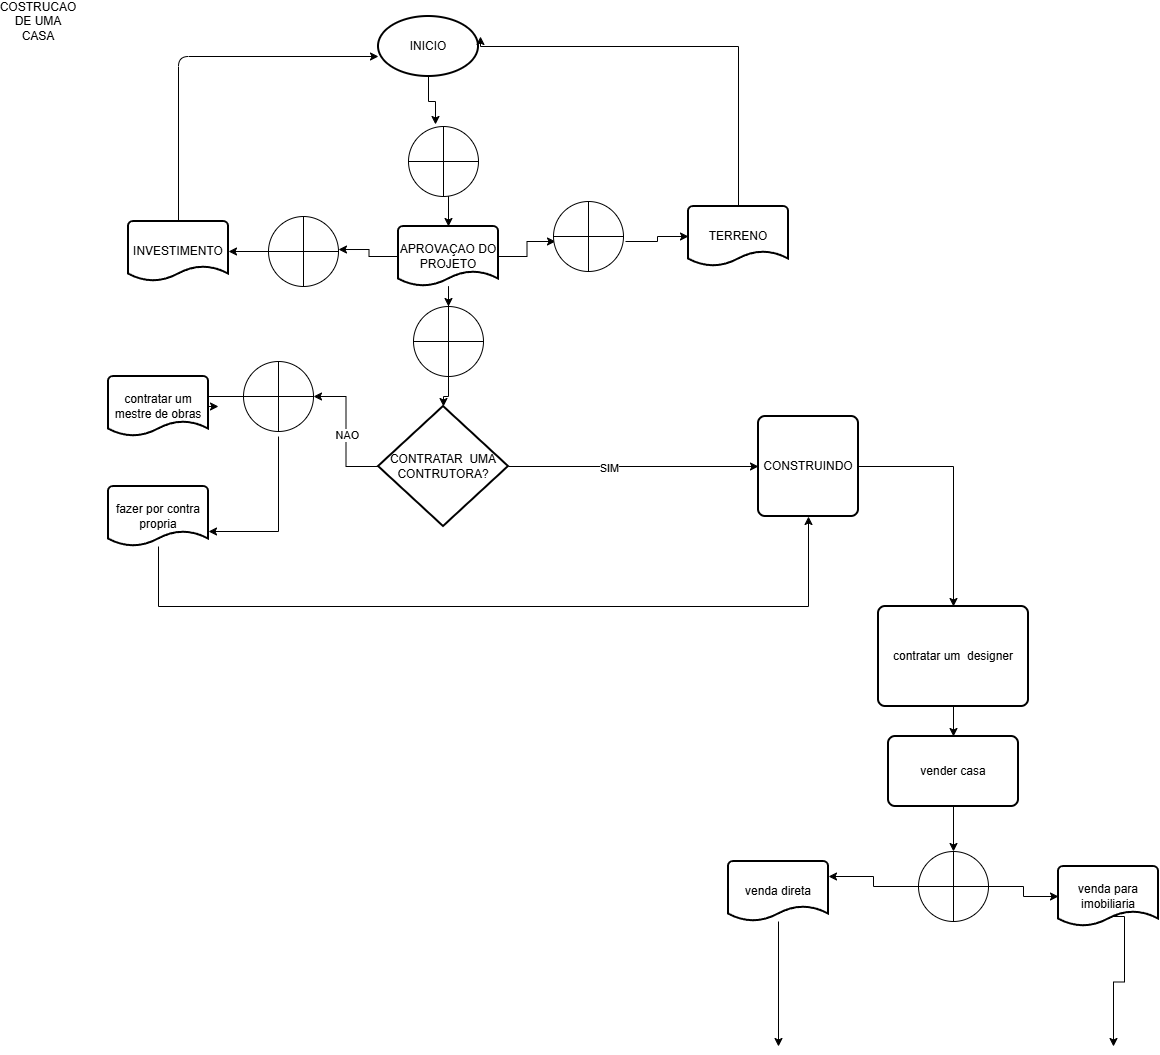

The diagram above was exported from draw.io. Its source (the exported page's mxGraphModel, read from the mxfile embedded in the PNG):
<mxGraphModel dx="2241" dy="1946" grid="1" gridSize="10" guides="1" tooltips="1" connect="1" arrows="1" fold="1" page="1" pageScale="1" pageWidth="827" pageHeight="1169" math="0" shadow="0">
  <root>
    <mxCell id="0" />
    <mxCell id="1" parent="0" />
    <mxCell id="XbWbUtBdZ2yInT7j7GmG-1" parent="1" style="strokeWidth=2;html=1;shape=mxgraph.flowchart.start_1;whiteSpace=wrap;" value="INICIO" vertex="1">
      <mxGeometry height="60" width="100" x="250" y="-20" as="geometry" />
    </mxCell>
    <mxCell id="XbWbUtBdZ2yInT7j7GmG-2" parent="1" style="text;html=1;whiteSpace=wrap;strokeColor=none;fillColor=none;align=center;verticalAlign=middle;rounded=0;" value="COSTRUCAO DE UMA CASA" vertex="1">
      <mxGeometry height="30" width="60" x="-120" y="-30" as="geometry" />
    </mxCell>
    <mxCell id="XbWbUtBdZ2yInT7j7GmG-3" parent="1" style="strokeWidth=2;html=1;shape=mxgraph.flowchart.document2;whiteSpace=wrap;size=0.25;" value="APROVAÇAO DO PROJETO" vertex="1">
      <mxGeometry height="60" width="100" x="270" y="190" as="geometry" />
    </mxCell>
    <mxCell id="XbWbUtBdZ2yInT7j7GmG-4" edge="1" parent="1" style="edgeStyle=orthogonalEdgeStyle;rounded=0;orthogonalLoop=1;jettySize=auto;html=1;entryX=0.5;entryY=0;entryDx=0;entryDy=0;entryPerimeter=0;" target="XbWbUtBdZ2yInT7j7GmG-3">
      <mxGeometry relative="1" as="geometry">
        <mxPoint x="317" y="120" as="sourcePoint" />
      </mxGeometry>
    </mxCell>
    <mxCell id="XbWbUtBdZ2yInT7j7GmG-13" edge="1" parent="1" style="edgeStyle=orthogonalEdgeStyle;rounded=0;orthogonalLoop=1;jettySize=auto;html=1;" target="XbWbUtBdZ2yInT7j7GmG-12">
      <mxGeometry relative="1" as="geometry">
        <mxPoint x="497" y="205" as="sourcePoint" />
      </mxGeometry>
    </mxCell>
    <mxCell id="XbWbUtBdZ2yInT7j7GmG-6" edge="1" parent="1" source="XbWbUtBdZ2yInT7j7GmG-3" style="edgeStyle=orthogonalEdgeStyle;rounded=0;orthogonalLoop=1;jettySize=auto;html=1;exitX=1;exitY=0.5;exitDx=0;exitDy=0;exitPerimeter=0;entryX=0;entryY=0.5;entryDx=0;entryDy=0;entryPerimeter=0;">
      <mxGeometry relative="1" as="geometry">
        <mxPoint x="427" y="205" as="targetPoint" />
      </mxGeometry>
    </mxCell>
    <mxCell id="XbWbUtBdZ2yInT7j7GmG-10" edge="1" parent="1" source="XbWbUtBdZ2yInT7j7GmG-3" style="edgeStyle=orthogonalEdgeStyle;rounded=0;orthogonalLoop=1;jettySize=auto;html=1;entryX=0.9;entryY=0.543;entryDx=0;entryDy=0;entryPerimeter=0;">
      <mxGeometry relative="1" as="geometry">
        <mxPoint x="210" y="213.01000000000022" as="targetPoint" />
      </mxGeometry>
    </mxCell>
    <mxCell id="XbWbUtBdZ2yInT7j7GmG-42" edge="1" parent="1" source="XbWbUtBdZ2yInT7j7GmG-11" style="edgeStyle=orthogonalEdgeStyle;rounded=1;orthogonalLoop=1;jettySize=auto;html=1;curved=0;" target="XbWbUtBdZ2yInT7j7GmG-1">
      <mxGeometry relative="1" as="geometry">
        <Array as="points">
          <mxPoint x="50" y="20" />
        </Array>
        <mxPoint x="50" y="60" as="targetPoint" />
      </mxGeometry>
    </mxCell>
    <mxCell id="XbWbUtBdZ2yInT7j7GmG-11" parent="1" style="strokeWidth=2;html=1;shape=mxgraph.flowchart.document2;whiteSpace=wrap;size=0.25;" value="INVESTIMENTO" vertex="1">
      <mxGeometry height="60" width="100" y="185" as="geometry" />
    </mxCell>
    <mxCell id="XbWbUtBdZ2yInT7j7GmG-43" edge="1" parent="1" source="XbWbUtBdZ2yInT7j7GmG-12" style="edgeStyle=orthogonalEdgeStyle;rounded=0;orthogonalLoop=1;jettySize=auto;html=1;entryX=1.02;entryY=0.333;entryDx=0;entryDy=0;entryPerimeter=0;" target="XbWbUtBdZ2yInT7j7GmG-1">
      <mxGeometry relative="1" as="geometry">
        <Array as="points">
          <mxPoint x="610" y="10" />
          <mxPoint x="352" y="10" />
        </Array>
        <mxPoint x="370" y="70" as="targetPoint" />
      </mxGeometry>
    </mxCell>
    <mxCell id="XbWbUtBdZ2yInT7j7GmG-12" parent="1" style="strokeWidth=2;html=1;shape=mxgraph.flowchart.document2;whiteSpace=wrap;size=0.25;" value="TERRENO" vertex="1">
      <mxGeometry height="60" width="100" x="560" y="170" as="geometry" />
    </mxCell>
    <mxCell id="XbWbUtBdZ2yInT7j7GmG-22" edge="1" parent="1" source="XbWbUtBdZ2yInT7j7GmG-19" style="edgeStyle=orthogonalEdgeStyle;rounded=0;orthogonalLoop=1;jettySize=auto;html=1;" target="XbWbUtBdZ2yInT7j7GmG-21">
      <mxGeometry relative="1" as="geometry" />
    </mxCell>
    <mxCell id="XbWbUtBdZ2yInT7j7GmG-26" connectable="0" parent="XbWbUtBdZ2yInT7j7GmG-22" style="edgeLabel;html=1;align=center;verticalAlign=middle;resizable=0;points=[];" value="SIM" vertex="1">
      <mxGeometry relative="1" x="-0.2" y="-1" as="geometry">
        <mxPoint as="offset" />
      </mxGeometry>
    </mxCell>
    <mxCell id="XbWbUtBdZ2yInT7j7GmG-25" edge="1" parent="1" source="XbWbUtBdZ2yInT7j7GmG-19" style="edgeStyle=orthogonalEdgeStyle;rounded=0;orthogonalLoop=1;jettySize=auto;html=1;" target="XbWbUtBdZ2yInT7j7GmG-37">
      <mxGeometry relative="1" as="geometry">
        <mxPoint x="150" y="360" as="targetPoint" />
      </mxGeometry>
    </mxCell>
    <mxCell id="XbWbUtBdZ2yInT7j7GmG-40" connectable="0" parent="XbWbUtBdZ2yInT7j7GmG-25" style="edgeLabel;html=1;align=center;verticalAlign=middle;resizable=0;points=[];" value="NAO" vertex="1">
      <mxGeometry relative="1" x="-0.0471" as="geometry">
        <mxPoint x="1" as="offset" />
      </mxGeometry>
    </mxCell>
    <mxCell id="XbWbUtBdZ2yInT7j7GmG-19" parent="1" style="strokeWidth=2;html=1;shape=mxgraph.flowchart.decision;whiteSpace=wrap;" value="CONTRATAR&amp;nbsp; UMA CONTRUTORA?" vertex="1">
      <mxGeometry height="120" width="130" x="250" y="370" as="geometry" />
    </mxCell>
    <mxCell id="XbWbUtBdZ2yInT7j7GmG-20" edge="1" parent="1" source="XbWbUtBdZ2yInT7j7GmG-51" style="edgeStyle=orthogonalEdgeStyle;rounded=0;orthogonalLoop=1;jettySize=auto;html=1;entryX=0.5;entryY=0;entryDx=0;entryDy=0;entryPerimeter=0;" target="XbWbUtBdZ2yInT7j7GmG-19">
      <mxGeometry relative="1" as="geometry" />
    </mxCell>
    <mxCell id="XbWbUtBdZ2yInT7j7GmG-59" edge="1" parent="1" source="XbWbUtBdZ2yInT7j7GmG-21" style="edgeStyle=orthogonalEdgeStyle;rounded=0;orthogonalLoop=1;jettySize=auto;html=1;" target="XbWbUtBdZ2yInT7j7GmG-60">
      <mxGeometry relative="1" as="geometry">
        <mxPoint x="760" y="630" as="targetPoint" />
      </mxGeometry>
    </mxCell>
    <mxCell id="XbWbUtBdZ2yInT7j7GmG-21" parent="1" style="rounded=1;whiteSpace=wrap;html=1;absoluteArcSize=1;arcSize=14;strokeWidth=2;" value="CONSTRUINDO" vertex="1">
      <mxGeometry height="100" width="100" x="630" y="380" as="geometry" />
    </mxCell>
    <mxCell id="XbWbUtBdZ2yInT7j7GmG-38" edge="1" parent="1" source="XbWbUtBdZ2yInT7j7GmG-37" style="edgeStyle=orthogonalEdgeStyle;rounded=0;orthogonalLoop=1;jettySize=auto;html=1;">
      <mxGeometry relative="1" as="geometry">
        <Array as="points">
          <mxPoint x="80" y="360" />
          <mxPoint x="80" y="370" />
        </Array>
        <mxPoint x="90" y="370" as="targetPoint" />
      </mxGeometry>
    </mxCell>
    <mxCell id="XbWbUtBdZ2yInT7j7GmG-37" parent="1" style="verticalLabelPosition=bottom;verticalAlign=top;html=1;shape=mxgraph.flowchart.summing_function;" value="" vertex="1">
      <mxGeometry height="70" width="70" x="115" y="325" as="geometry" />
    </mxCell>
    <mxCell id="XbWbUtBdZ2yInT7j7GmG-46" parent="1" style="verticalLabelPosition=bottom;verticalAlign=top;html=1;shape=mxgraph.flowchart.summing_function;" value="" vertex="1">
      <mxGeometry height="70" width="70" x="280" y="90" as="geometry" />
    </mxCell>
    <mxCell id="XbWbUtBdZ2yInT7j7GmG-47" edge="1" parent="1" source="XbWbUtBdZ2yInT7j7GmG-1" style="edgeStyle=orthogonalEdgeStyle;rounded=0;orthogonalLoop=1;jettySize=auto;html=1;exitX=0.5;exitY=1;exitDx=0;exitDy=0;exitPerimeter=0;entryX=0.386;entryY=-0.029;entryDx=0;entryDy=0;entryPerimeter=0;" target="XbWbUtBdZ2yInT7j7GmG-46">
      <mxGeometry relative="1" as="geometry" />
    </mxCell>
    <mxCell id="XbWbUtBdZ2yInT7j7GmG-48" parent="1" style="verticalLabelPosition=bottom;verticalAlign=top;html=1;shape=mxgraph.flowchart.summing_function;" value="" vertex="1">
      <mxGeometry height="70" width="70" x="425" y="165" as="geometry" />
    </mxCell>
    <mxCell id="XbWbUtBdZ2yInT7j7GmG-50" edge="1" parent="1" source="XbWbUtBdZ2yInT7j7GmG-49" style="edgeStyle=orthogonalEdgeStyle;rounded=0;orthogonalLoop=1;jettySize=auto;html=1;entryX=1;entryY=0.5;entryDx=0;entryDy=0;entryPerimeter=0;" target="XbWbUtBdZ2yInT7j7GmG-11">
      <mxGeometry relative="1" as="geometry">
        <mxPoint x="110" y="215" as="targetPoint" />
      </mxGeometry>
    </mxCell>
    <mxCell id="XbWbUtBdZ2yInT7j7GmG-49" parent="1" style="verticalLabelPosition=bottom;verticalAlign=top;html=1;shape=mxgraph.flowchart.summing_function;" value="" vertex="1">
      <mxGeometry height="70" width="70" x="140" y="180" as="geometry" />
    </mxCell>
    <mxCell id="XbWbUtBdZ2yInT7j7GmG-52" edge="1" parent="1" source="XbWbUtBdZ2yInT7j7GmG-3" style="edgeStyle=orthogonalEdgeStyle;rounded=0;orthogonalLoop=1;jettySize=auto;html=1;entryX=0.5;entryY=0;entryDx=0;entryDy=0;entryPerimeter=0;" target="XbWbUtBdZ2yInT7j7GmG-51" value="">
      <mxGeometry relative="1" as="geometry">
        <mxPoint x="320" y="250" as="sourcePoint" />
        <mxPoint x="315" y="370" as="targetPoint" />
      </mxGeometry>
    </mxCell>
    <mxCell id="XbWbUtBdZ2yInT7j7GmG-51" parent="1" style="verticalLabelPosition=bottom;verticalAlign=top;html=1;shape=mxgraph.flowchart.summing_function;" value="" vertex="1">
      <mxGeometry height="70" width="70" x="285" y="270" as="geometry" />
    </mxCell>
    <mxCell id="XbWbUtBdZ2yInT7j7GmG-53" parent="1" style="strokeWidth=2;html=1;shape=mxgraph.flowchart.document2;whiteSpace=wrap;size=0.25;" value="contratar um mestre de obras" vertex="1">
      <mxGeometry height="60" width="100" x="-20" y="340" as="geometry" />
    </mxCell>
    <mxCell id="XbWbUtBdZ2yInT7j7GmG-58" edge="1" parent="1" source="XbWbUtBdZ2yInT7j7GmG-55" style="edgeStyle=orthogonalEdgeStyle;rounded=0;orthogonalLoop=1;jettySize=auto;html=1;entryX=0.5;entryY=1;entryDx=0;entryDy=0;" target="XbWbUtBdZ2yInT7j7GmG-21">
      <mxGeometry relative="1" as="geometry">
        <Array as="points">
          <mxPoint x="30" y="570" />
          <mxPoint x="680" y="570" />
        </Array>
        <mxPoint x="690" y="370" as="targetPoint" />
      </mxGeometry>
    </mxCell>
    <mxCell id="XbWbUtBdZ2yInT7j7GmG-55" parent="1" style="strokeWidth=2;html=1;shape=mxgraph.flowchart.document2;whiteSpace=wrap;size=0.25;" value="fazer por contra propria" vertex="1">
      <mxGeometry height="60" width="100" x="-20" y="450" as="geometry" />
    </mxCell>
    <mxCell id="XbWbUtBdZ2yInT7j7GmG-56" edge="1" parent="1" style="edgeStyle=orthogonalEdgeStyle;rounded=0;orthogonalLoop=1;jettySize=auto;html=1;entryX=1;entryY=0.75;entryDx=0;entryDy=0;entryPerimeter=0;" target="XbWbUtBdZ2yInT7j7GmG-55">
      <mxGeometry relative="1" as="geometry">
        <Array as="points">
          <mxPoint x="150" y="495" />
        </Array>
        <mxPoint x="150" y="400" as="sourcePoint" />
      </mxGeometry>
    </mxCell>
    <mxCell id="XbWbUtBdZ2yInT7j7GmG-63" edge="1" parent="1" source="XbWbUtBdZ2yInT7j7GmG-60" style="edgeStyle=orthogonalEdgeStyle;rounded=0;orthogonalLoop=1;jettySize=auto;html=1;" target="XbWbUtBdZ2yInT7j7GmG-64">
      <mxGeometry relative="1" as="geometry">
        <mxPoint x="830" y="740" as="targetPoint" />
      </mxGeometry>
    </mxCell>
    <mxCell id="XbWbUtBdZ2yInT7j7GmG-60" parent="1" style="rounded=1;whiteSpace=wrap;html=1;absoluteArcSize=1;arcSize=14;strokeWidth=2;" value="contratar um&amp;nbsp; designer" vertex="1">
      <mxGeometry height="100" width="150" x="750" y="570" as="geometry" />
    </mxCell>
    <mxCell id="XbWbUtBdZ2yInT7j7GmG-65" edge="1" parent="1" source="XbWbUtBdZ2yInT7j7GmG-64" style="edgeStyle=orthogonalEdgeStyle;rounded=0;orthogonalLoop=1;jettySize=auto;html=1;exitX=0.5;exitY=1;exitDx=0;exitDy=0;" target="XbWbUtBdZ2yInT7j7GmG-66">
      <mxGeometry relative="1" as="geometry">
        <mxPoint x="825" y="850" as="targetPoint" />
      </mxGeometry>
    </mxCell>
    <mxCell id="XbWbUtBdZ2yInT7j7GmG-64" parent="1" style="rounded=1;whiteSpace=wrap;html=1;absoluteArcSize=1;arcSize=14;strokeWidth=2;" value="vender casa" vertex="1">
      <mxGeometry height="70" width="130" x="760" y="700" as="geometry" />
    </mxCell>
    <mxCell id="XbWbUtBdZ2yInT7j7GmG-66" parent="1" style="verticalLabelPosition=bottom;verticalAlign=top;html=1;shape=mxgraph.flowchart.summing_function;" value="" vertex="1">
      <mxGeometry height="70" width="70" x="790" y="815" as="geometry" />
    </mxCell>
    <mxCell id="XbWbUtBdZ2yInT7j7GmG-71" edge="1" parent="1" source="XbWbUtBdZ2yInT7j7GmG-67" style="edgeStyle=orthogonalEdgeStyle;rounded=0;orthogonalLoop=1;jettySize=auto;html=1;">
      <mxGeometry relative="1" as="geometry">
        <mxPoint x="650" y="1010" as="targetPoint" />
      </mxGeometry>
    </mxCell>
    <mxCell id="XbWbUtBdZ2yInT7j7GmG-67" parent="1" style="strokeWidth=2;html=1;shape=mxgraph.flowchart.document2;whiteSpace=wrap;size=0.25;" value="venda direta" vertex="1">
      <mxGeometry height="60" width="100" x="600" y="825" as="geometry" />
    </mxCell>
    <mxCell id="XbWbUtBdZ2yInT7j7GmG-72" edge="1" parent="1" style="edgeStyle=orthogonalEdgeStyle;rounded=0;orthogonalLoop=1;jettySize=auto;html=1;">
      <mxGeometry relative="1" as="geometry">
        <mxPoint x="975" y="880" as="sourcePoint" />
        <mxPoint x="985" y="1010" as="targetPoint" />
      </mxGeometry>
    </mxCell>
    <mxCell id="XbWbUtBdZ2yInT7j7GmG-68" parent="1" style="strokeWidth=2;html=1;shape=mxgraph.flowchart.document2;whiteSpace=wrap;size=0.25;" value="venda para imobiliaria" vertex="1">
      <mxGeometry height="60" width="100" x="930" y="830" as="geometry" />
    </mxCell>
    <mxCell id="XbWbUtBdZ2yInT7j7GmG-69" edge="1" parent="1" source="XbWbUtBdZ2yInT7j7GmG-66" style="edgeStyle=orthogonalEdgeStyle;rounded=0;orthogonalLoop=1;jettySize=auto;html=1;entryX=1;entryY=0.25;entryDx=0;entryDy=0;entryPerimeter=0;" target="XbWbUtBdZ2yInT7j7GmG-67">
      <mxGeometry relative="1" as="geometry" />
    </mxCell>
    <mxCell id="XbWbUtBdZ2yInT7j7GmG-70" edge="1" parent="1" source="XbWbUtBdZ2yInT7j7GmG-66" style="edgeStyle=orthogonalEdgeStyle;rounded=0;orthogonalLoop=1;jettySize=auto;html=1;entryX=0;entryY=0.5;entryDx=0;entryDy=0;entryPerimeter=0;" target="XbWbUtBdZ2yInT7j7GmG-68">
      <mxGeometry relative="1" as="geometry" />
    </mxCell>
  </root>
</mxGraphModel>